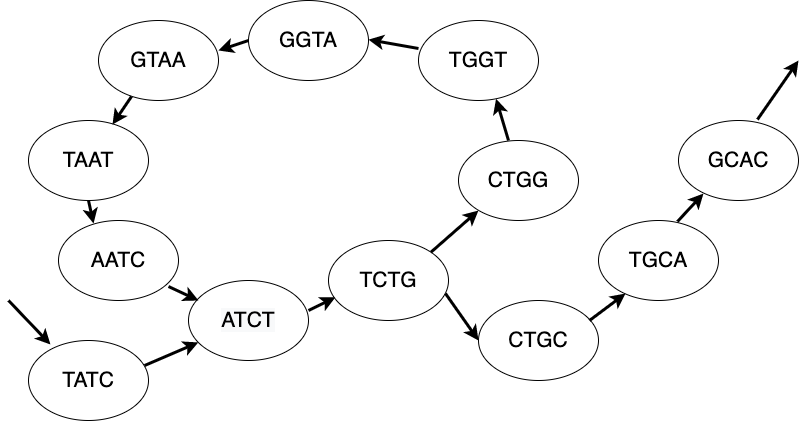

The diagram above was exported from draw.io. Its source (the exported page's mxGraphModel, read from the mxfile embedded in the PNG):
<mxGraphModel dx="946" dy="556" grid="1" gridSize="10" guides="1" tooltips="1" connect="1" arrows="1" fold="1" page="1" pageScale="1" pageWidth="827" pageHeight="1169" math="0" shadow="0">
  <root>
    <mxCell id="0" />
    <mxCell id="1" parent="0" />
    <mxCell id="AuBAOhwcPRXwTU2BNFRP-1" value="&lt;font style=&quot;font-size: 21px&quot;&gt;TATC&lt;/font&gt;" style="ellipse;whiteSpace=wrap;html=1;" vertex="1" parent="1">
      <mxGeometry x="40" y="380" width="120" height="80" as="geometry" />
    </mxCell>
    <mxCell id="AuBAOhwcPRXwTU2BNFRP-2" value="&lt;span style=&quot;color: rgb(0 , 0 , 0) ; font-family: &amp;#34;helvetica&amp;#34; ; font-size: 21px ; font-style: normal ; font-weight: 400 ; letter-spacing: normal ; text-align: center ; text-indent: 0px ; text-transform: none ; word-spacing: 0px ; background-color: rgb(248 , 249 , 250) ; display: inline ; float: none&quot;&gt;ATCT&lt;/span&gt;" style="ellipse;whiteSpace=wrap;html=1;" vertex="1" parent="1">
      <mxGeometry x="200" y="320" width="120" height="80" as="geometry" />
    </mxCell>
    <mxCell id="AuBAOhwcPRXwTU2BNFRP-3" value="&lt;span style=&quot;font-size: 21px&quot;&gt;TCTG&lt;/span&gt;" style="ellipse;whiteSpace=wrap;html=1;" vertex="1" parent="1">
      <mxGeometry x="340" y="280" width="120" height="80" as="geometry" />
    </mxCell>
    <mxCell id="AuBAOhwcPRXwTU2BNFRP-4" value="&lt;span style=&quot;font-size: 21px&quot;&gt;CTGG&lt;/span&gt;" style="ellipse;whiteSpace=wrap;html=1;" vertex="1" parent="1">
      <mxGeometry x="470" y="180" width="120" height="80" as="geometry" />
    </mxCell>
    <mxCell id="AuBAOhwcPRXwTU2BNFRP-5" value="&lt;span style=&quot;font-size: 21px&quot;&gt;TGGT&lt;/span&gt;" style="ellipse;whiteSpace=wrap;html=1;" vertex="1" parent="1">
      <mxGeometry x="430" y="60" width="120" height="80" as="geometry" />
    </mxCell>
    <mxCell id="AuBAOhwcPRXwTU2BNFRP-6" value="&lt;span style=&quot;font-size: 21px&quot;&gt;GGTA&lt;/span&gt;" style="ellipse;whiteSpace=wrap;html=1;" vertex="1" parent="1">
      <mxGeometry x="260" y="40" width="120" height="80" as="geometry" />
    </mxCell>
    <mxCell id="AuBAOhwcPRXwTU2BNFRP-7" value="&lt;span style=&quot;font-size: 21px&quot;&gt;GTAA&lt;/span&gt;" style="ellipse;whiteSpace=wrap;html=1;" vertex="1" parent="1">
      <mxGeometry x="110" y="60" width="120" height="80" as="geometry" />
    </mxCell>
    <mxCell id="AuBAOhwcPRXwTU2BNFRP-8" value="&lt;span style=&quot;font-size: 21px&quot;&gt;TAAT&lt;/span&gt;" style="ellipse;whiteSpace=wrap;html=1;" vertex="1" parent="1">
      <mxGeometry x="40" y="160" width="120" height="80" as="geometry" />
    </mxCell>
    <mxCell id="AuBAOhwcPRXwTU2BNFRP-9" value="&lt;span style=&quot;font-size: 21px&quot;&gt;CTGC&lt;/span&gt;" style="ellipse;whiteSpace=wrap;html=1;" vertex="1" parent="1">
      <mxGeometry x="490" y="340" width="120" height="80" as="geometry" />
    </mxCell>
    <mxCell id="AuBAOhwcPRXwTU2BNFRP-10" value="&lt;span style=&quot;font-size: 21px&quot;&gt;TGCA&lt;/span&gt;" style="ellipse;whiteSpace=wrap;html=1;" vertex="1" parent="1">
      <mxGeometry x="610" y="260" width="120" height="80" as="geometry" />
    </mxCell>
    <mxCell id="AuBAOhwcPRXwTU2BNFRP-11" value="&lt;span style=&quot;font-size: 21px&quot;&gt;GCAC&lt;/span&gt;" style="ellipse;whiteSpace=wrap;html=1;" vertex="1" parent="1">
      <mxGeometry x="690" y="160" width="120" height="80" as="geometry" />
    </mxCell>
    <mxCell id="AuBAOhwcPRXwTU2BNFRP-12" value="&lt;span style=&quot;font-size: 21px&quot;&gt;AATC&lt;/span&gt;" style="ellipse;whiteSpace=wrap;html=1;" vertex="1" parent="1">
      <mxGeometry x="70" y="260" width="120" height="80" as="geometry" />
    </mxCell>
    <mxCell id="AuBAOhwcPRXwTU2BNFRP-13" value="" style="endArrow=classic;html=1;exitX=0.967;exitY=0.313;exitDx=0;exitDy=0;strokeWidth=3;exitPerimeter=0;" edge="1" parent="1" source="AuBAOhwcPRXwTU2BNFRP-1" target="AuBAOhwcPRXwTU2BNFRP-2">
      <mxGeometry width="50" height="50" relative="1" as="geometry">
        <mxPoint x="390" y="270" as="sourcePoint" />
        <mxPoint x="440" y="220" as="targetPoint" />
      </mxGeometry>
    </mxCell>
    <mxCell id="AuBAOhwcPRXwTU2BNFRP-14" value="" style="endArrow=classic;html=1;strokeWidth=3;" edge="1" parent="1">
      <mxGeometry width="50" height="50" relative="1" as="geometry">
        <mxPoint x="320" y="350" as="sourcePoint" />
        <mxPoint x="346.88618332182006" y="336.8849684516319" as="targetPoint" />
      </mxGeometry>
    </mxCell>
    <mxCell id="AuBAOhwcPRXwTU2BNFRP-15" value="" style="endArrow=classic;html=1;exitX=1;exitY=0;exitDx=0;exitDy=0;strokeWidth=3;" edge="1" parent="1" source="AuBAOhwcPRXwTU2BNFRP-3">
      <mxGeometry width="50" height="50" relative="1" as="geometry">
        <mxPoint x="436.21999999999997" y="273.12" as="sourcePoint" />
        <mxPoint x="489.99618332182007" y="250.00496845163192" as="targetPoint" />
      </mxGeometry>
    </mxCell>
    <mxCell id="AuBAOhwcPRXwTU2BNFRP-16" value="" style="endArrow=classic;html=1;strokeWidth=3;" edge="1" parent="1">
      <mxGeometry width="50" height="50" relative="1" as="geometry">
        <mxPoint x="520" y="180" as="sourcePoint" />
        <mxPoint x="507.5661833218201" y="138.28496845163195" as="targetPoint" />
      </mxGeometry>
    </mxCell>
    <mxCell id="AuBAOhwcPRXwTU2BNFRP-17" value="" style="endArrow=classic;html=1;exitX=0;exitY=0.35;exitDx=0;exitDy=0;strokeWidth=3;exitPerimeter=0;" edge="1" parent="1" source="AuBAOhwcPRXwTU2BNFRP-5">
      <mxGeometry width="50" height="50" relative="1" as="geometry">
        <mxPoint x="332.42640687119274" y="120.85572875253808" as="sourcePoint" />
        <mxPoint x="379.9961833218201" y="79.14496845163194" as="targetPoint" />
      </mxGeometry>
    </mxCell>
    <mxCell id="AuBAOhwcPRXwTU2BNFRP-18" value="" style="endArrow=classic;html=1;exitX=0;exitY=0.5;exitDx=0;exitDy=0;strokeWidth=3;" edge="1" parent="1" source="AuBAOhwcPRXwTU2BNFRP-6">
      <mxGeometry width="50" height="50" relative="1" as="geometry">
        <mxPoint x="182.42640687119274" y="131.7157287525381" as="sourcePoint" />
        <mxPoint x="229.99618332182013" y="90.00496845163195" as="targetPoint" />
      </mxGeometry>
    </mxCell>
    <mxCell id="AuBAOhwcPRXwTU2BNFRP-19" value="" style="endArrow=classic;html=1;exitX=0.275;exitY=0.95;exitDx=0;exitDy=0;strokeWidth=3;entryX=0.7;entryY=0.05;entryDx=0;entryDy=0;entryPerimeter=0;exitPerimeter=0;" edge="1" parent="1" source="AuBAOhwcPRXwTU2BNFRP-7" target="AuBAOhwcPRXwTU2BNFRP-8">
      <mxGeometry width="50" height="50" relative="1" as="geometry">
        <mxPoint x="169.99640687119273" y="211.7157287525381" as="sourcePoint" />
        <mxPoint x="217.56618332182012" y="170.00496845163195" as="targetPoint" />
      </mxGeometry>
    </mxCell>
    <mxCell id="AuBAOhwcPRXwTU2BNFRP-20" value="" style="endArrow=classic;html=1;exitX=0.5;exitY=1;exitDx=0;exitDy=0;strokeWidth=3;entryX=0.292;entryY=0.038;entryDx=0;entryDy=0;entryPerimeter=0;" edge="1" parent="1" source="AuBAOhwcPRXwTU2BNFRP-8" target="AuBAOhwcPRXwTU2BNFRP-12">
      <mxGeometry width="50" height="50" relative="1" as="geometry">
        <mxPoint x="22.42640687119274" y="321.7157287525381" as="sourcePoint" />
        <mxPoint x="69.99618332182013" y="280.00496845163195" as="targetPoint" />
      </mxGeometry>
    </mxCell>
    <mxCell id="AuBAOhwcPRXwTU2BNFRP-21" value="" style="endArrow=classic;html=1;strokeWidth=3;entryX=0.083;entryY=0.25;entryDx=0;entryDy=0;entryPerimeter=0;" edge="1" parent="1" target="AuBAOhwcPRXwTU2BNFRP-2">
      <mxGeometry width="50" height="50" relative="1" as="geometry">
        <mxPoint x="180" y="326" as="sourcePoint" />
        <mxPoint x="549.9961833218201" y="310.00496845163195" as="targetPoint" />
      </mxGeometry>
    </mxCell>
    <mxCell id="AuBAOhwcPRXwTU2BNFRP-22" value="" style="endArrow=classic;html=1;exitX=0.975;exitY=0.663;exitDx=0;exitDy=0;strokeWidth=3;entryX=0;entryY=0.5;entryDx=0;entryDy=0;exitPerimeter=0;" edge="1" parent="1" source="AuBAOhwcPRXwTU2BNFRP-3" target="AuBAOhwcPRXwTU2BNFRP-9">
      <mxGeometry width="50" height="50" relative="1" as="geometry">
        <mxPoint x="512.4264068711927" y="361.7157287525381" as="sourcePoint" />
        <mxPoint x="559.9961833218201" y="320.00496845163195" as="targetPoint" />
      </mxGeometry>
    </mxCell>
    <mxCell id="AuBAOhwcPRXwTU2BNFRP-25" value="" style="endArrow=classic;html=1;exitX=0.658;exitY=0.013;exitDx=0;exitDy=0;strokeWidth=3;entryX=0.208;entryY=0.913;entryDx=0;entryDy=0;entryPerimeter=0;exitPerimeter=0;" edge="1" parent="1" source="AuBAOhwcPRXwTU2BNFRP-10" target="AuBAOhwcPRXwTU2BNFRP-11">
      <mxGeometry width="50" height="50" relative="1" as="geometry">
        <mxPoint x="659.9964068711927" y="239.9957287525381" as="sourcePoint" />
        <mxPoint x="708" y="198" as="targetPoint" />
      </mxGeometry>
    </mxCell>
    <mxCell id="AuBAOhwcPRXwTU2BNFRP-26" value="" style="endArrow=classic;html=1;exitX=0.925;exitY=0.25;exitDx=0;exitDy=0;strokeWidth=3;entryX=0.225;entryY=0.913;entryDx=0;entryDy=0;entryPerimeter=0;exitPerimeter=0;" edge="1" parent="1" source="AuBAOhwcPRXwTU2BNFRP-9" target="AuBAOhwcPRXwTU2BNFRP-10">
      <mxGeometry width="50" height="50" relative="1" as="geometry">
        <mxPoint x="640" y="367.99999999999994" as="sourcePoint" />
        <mxPoint x="666" y="329.99999999999994" as="targetPoint" />
      </mxGeometry>
    </mxCell>
    <mxCell id="AuBAOhwcPRXwTU2BNFRP-27" value="" style="endArrow=classic;html=1;strokeWidth=3;entryX=0.183;entryY=0.05;entryDx=0;entryDy=0;entryPerimeter=0;" edge="1" parent="1" target="AuBAOhwcPRXwTU2BNFRP-1">
      <mxGeometry width="50" height="50" relative="1" as="geometry">
        <mxPoint x="20" y="340" as="sourcePoint" />
        <mxPoint x="63.77618332182007" y="348.4449684516319" as="targetPoint" />
      </mxGeometry>
    </mxCell>
    <mxCell id="AuBAOhwcPRXwTU2BNFRP-28" value="" style="endArrow=classic;html=1;exitX=0.658;exitY=-0.012;exitDx=0;exitDy=0;strokeWidth=3;exitPerimeter=0;" edge="1" parent="1" source="AuBAOhwcPRXwTU2BNFRP-11">
      <mxGeometry width="50" height="50" relative="1" as="geometry">
        <mxPoint x="756.2199999999999" y="123.11999999999995" as="sourcePoint" />
        <mxPoint x="809.99618332182" y="100.0049684516319" as="targetPoint" />
      </mxGeometry>
    </mxCell>
  </root>
</mxGraphModel>